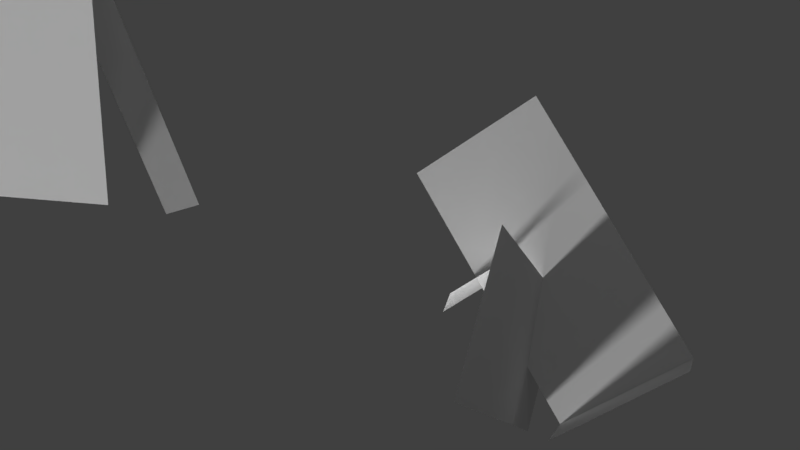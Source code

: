 # Source: wallEnemy.blend  (saved by Blender 2.77.0; exported with 4.5.12 LTS)
import bpy
from mathutils import Matrix  # noqa: F401  (used for matrix-valued properties, if any)

bpy.ops.wm.read_factory_settings(use_empty=True)
scene = bpy.context.scene
scene.name = 'Scene'

# ---- collections
col_collection_1 = bpy.data.collections.new('Collection 1'); scene.collection.children.link(col_collection_1)

# ---- world
world_world = bpy.data.worlds.new('World'); scene.world = world_world
world_world.color = (0.05088, 0.05088, 0.05088)
world_world.use_sun_shadow = False
world_world.sun_shadow_jitter_overblur = 0.0
world_world.cycles.sampling_method = 'MANUAL'

# ---- cameras
cam_camera = bpy.data.cameras.new('Camera')
cam_camera.clip_end = 100.0
cam_camera.lens = 35.0
cam_camera.sensor_width = 32.0
cam_camera.sensor_height = 18.0
cam_camera.ortho_scale = 7.314
cam_camera.dof.focus_distance = 0.0

# ---- lights
light_hemi = bpy.data.lights.new('Hemi', 'SUN')
light_hemi.transmission_factor = 0.0
light_hemi.angle = 0.09992
light_hemi.energy = 5.0
light_hemi.shadow_buffer_clip_start = 0.5
light_hemi.shadow_soft_size = 0.05
light_hemi.shadow_cascade_max_distance = 1000.0
light_lamp = bpy.data.lights.new('Lamp', 'POINT')
light_lamp.transmission_factor = 0.0
light_lamp.cutoff_distance = 30.0
light_lamp.energy = 100.0
light_lamp.shadow_buffer_clip_start = 1.001
light_lamp.shadow_soft_size = 0.1
light_lamp.shadow_maximum_resolution = 0.006
light_lamp.use_absolute_resolution = True

# ---- meshes
me_cube = bpy.data.meshes.new('Cube')
me_cube.from_pydata([(-1.261, 2.127, -0.6772), (0.2436, -3.536, 0.3503), (-4.834, -0.4016, 1.059), (6.461, 1.788, -1.965), (-0.5034, 1.788, -0.5301), (3.414, 1.26, -2.557), (2.026, -3.336, -1.618), (-4.308, 1.599, -1.269), (-2.894, -3.298, -1.792), (-4.638, -3.298, 0.1773), (-7.302, -1.289, 1.157), (-3.551, 1.26, -1.122), (0.2816, -3.336, 0.3516), (1.988, -3.536, -1.619), (-6.78, -0.4016, -0.9031), (2.656, 1.599, -2.704), (-6.039, -0.5325, -0.9325), (-8.785, -1.027, 1.215), (-9.248, -1.289, -0.8051), (5.704, 2.127, -2.112), (-2.969, -3.698, -1.795), (-4.093, -0.5325, 1.029)], [], [(6, 13, 20, 8), (14, 16, 18), (19, 3, 5, 15), (21, 2, 17, 10), (1, 12, 9), (4, 0, 7, 11), (3, 4, 11, 5), (8, 9, 12, 6), (6, 12, 1, 13), (14, 2, 21, 16), (16, 21, 10, 18), (0, 19, 15, 7), (19, 0, 4, 3)])
_uv = me_cube.uv_layers.new(name='Explode fade')
_uv.uv.foreach_set('vector', [0.16, 0.5, 0.16, 0.5, 0.16, 0.5, 0.16, 0.5, 0.16, 0.5, 0.16, 0.5, 0.16, 0.5, 0.16, 0.5, 0.16, 0.5, 0.16, 0.5, 0.16, 0.5, 0.16, 0.5, 0.16, 0.5, 0.16, 0.5, 0.16, 0.5, 0.16, 0.5, 0.16, 0.5, 0.16, 0.5, 0.16, 0.5, 0.16, 0.5, 0.16, 0.5, 0.16, 0.5, 0.16, 0.5, 0.16, 0.5, 0.16, 0.5, 0.16, 0.5, 0.16, 0.5, 0.16, 0.5, 0.16, 0.5, 0.16, 0.5, 0.16, 0.5, 0.16, 0.5, 0.16, 0.5, 0.16, 0.5, 0.16, 0.5, 0.16, 0.5, 0.16, 0.5, 0.16, 0.5, 0.16, 0.5, 0.16, 0.5, 0.16, 0.5, 0.16, 0.5, 0.16, 0.5, 0.16, 0.5, 0.16, 0.5, 0.16, 0.5, 0.16, 0.5, 0.16, 0.5, 0.16, 0.5, 0.16, 0.5])
me_cube.materials.append(None)
me_cube.use_remesh_preserve_volume = False
me_cube.use_remesh_preserve_attributes = False
me_cube.use_mirror_vertex_groups = False
me_cube.update()

# ---- objects
ob_cube = bpy.data.objects.new('Cube', me_cube)
ob_hemi = bpy.data.objects.new('Hemi', light_hemi)
ob_lamp = bpy.data.objects.new('Lamp', light_lamp)
ob_camera = bpy.data.objects.new('Camera', cam_camera)

# ---- transforms, parenting, visibility, modifiers, constraints
ob_cube.location = (-0.6615, -0.4767, 2.393)
ob_cube.scale = (0.5, 2.5, 2.5)
ob_cube.lock_rotations_4d = False
ob_cube.empty_display_type = 'ARROWS'
ob_cube.lineart.crease_threshold = 0.0
_m = ob_cube.modifiers.new('ParticleSystem 1', 'PARTICLE_SYSTEM')
_m = ob_cube.modifiers.new('Explode.001', 'EXPLODE')
ob_hemi.location = (0.0, 0.0, 0.0)
ob_hemi.rotation_euler = (2.359, 0.3549, -0.2078)
ob_hemi.lineart.crease_threshold = 0.0
ob_lamp.location = (4.076, 1.005, 5.904)
ob_lamp.rotation_euler = (0.6503, 0.05522, 1.866)
ob_lamp.lock_rotations_4d = False
ob_lamp.empty_display_type = 'ARROWS'
ob_lamp.color = (0.0, 0.0, 0.0, 0.0)
ob_lamp.lineart.crease_threshold = 0.0
ob_camera.location = (7.481, -6.508, 5.344)
ob_camera.rotation_euler = (1.109, 0.01082, 0.8149)
ob_camera.lock_rotations_4d = False
ob_camera.empty_display_type = 'ARROWS'
ob_camera.color = (0.0, 0.0, 0.0, 0.0)
ob_camera.display_type = 'WIRE'
ob_camera.lineart.crease_threshold = 0.0

# ---- collection membership
col_collection_1.objects.link(ob_cube)
col_collection_1.objects.link(ob_hemi)
col_collection_1.objects.link(ob_lamp)
col_collection_1.objects.link(ob_camera)

# ---- scene / render settings (as saved in the file)
scene.camera = ob_camera
scene.frame_start = 1; scene.frame_end = 51; scene.frame_set(39)
scene.render.engine = 'CYCLES'
scene.render.resolution_percentage = 50
scene.render.dither_intensity = 0.0
scene.cycles.use_denoising = False
scene.cycles.samples = 128
scene.cycles.sampling_pattern = 'TABULATED_SOBOL'
scene.cycles.light_sampling_threshold = 0.0
scene.cycles.use_adaptive_sampling = False
scene.cycles.use_light_tree = False
scene.cycles.blur_glossy = 0.0
scene.cycles.sample_clamp_indirect = 0.0
scene.view_settings.view_transform = 'Standard'
bpy.context.view_layer.update()
